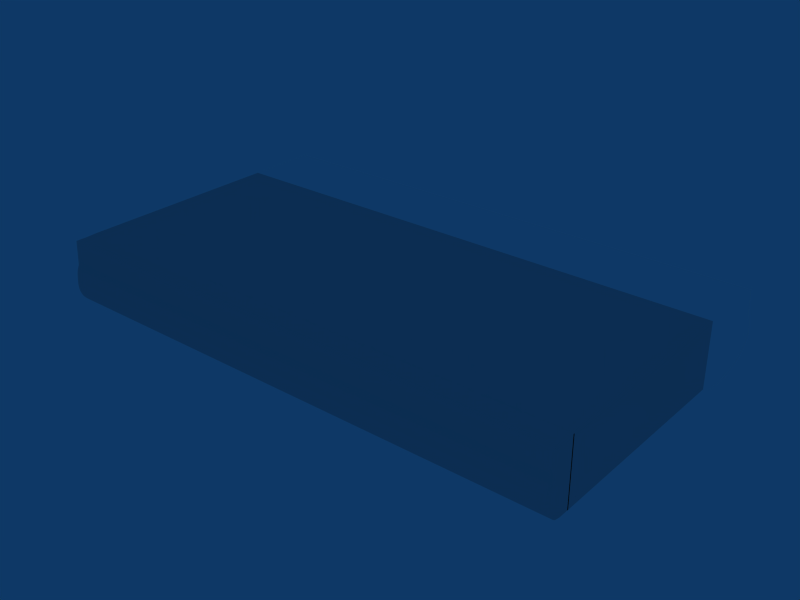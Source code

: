 # Source: arc.blend  (saved by Blender 2.45.0; exported with 4.5.12 LTS)
import bpy
from mathutils import Matrix  # noqa: F401  (used for matrix-valued properties, if any)

bpy.ops.wm.read_factory_settings(use_empty=True)
scene = bpy.context.scene
scene.name = 'Scene'

# ---- collections
col_collection_1 = bpy.data.collections.new('Collection 1'); scene.collection.children.link(col_collection_1)

# ---- materials (node trees are filled in below, after node groups)
mat_material = bpy.data.materials.new('Material')
mat_material.alpha_threshold = 0.0
mat_material.diffuse_color = (1.0, 1.0, 1.0, 1.0)
mat_material.roughness = 0.5
mat_material.line_color = (0.0, 0.0, 0.0, 1.0)
mat_material_002 = bpy.data.materials.new('Material.002')
mat_material_002.alpha_threshold = 0.0
mat_material_002.roughness = 0.5
mat_material_002.line_color = (0.0, 0.0, 0.0, 1.0)

# ---- material node trees

# ---- world
world_world = bpy.data.worlds.new('World'); scene.world = world_world
world_world.color = (0.05656, 0.2208, 0.4)
world_world.use_sun_shadow = False
world_world.sun_shadow_jitter_overblur = 0.0
world_world.cycles.sampling_method = 'MANUAL'
world_world.cycles.sample_map_resolution = 256

# ---- meshes
me_plane_001 = bpy.data.meshes.new('Plane.001')
me_plane_001.from_pydata([(-49.0, 3.113, -0.08214), (-49.01, 3.102, -0.08214), (-49.02, 3.089, -0.08214), (-49.03, 3.074, -0.08214), (-49.03, 3.059, -0.08214), (-49.03, 3.044, -0.08214), (-49.02, 3.03, -0.08214), (-49.01, 3.017, -0.08214), (-49.0, 3.005, -0.08214), (-48.99, 2.996, -0.08214), (-48.98, 2.989, -0.08214), (-48.96, 2.985, -0.08214), (-48.94, 2.983, -0.08214), (-48.93, 2.985, -0.08214), (-48.91, 2.989, -0.08214), (-48.9, 2.996, -0.08214), (-48.88, 3.005, -0.08214), (-48.87, 3.017, -0.08214), (-48.87, 3.03, -0.08214), (-48.86, 3.044, -0.08214), (-48.86, 3.059, -0.08214), (-48.86, 3.074, -0.08214), (-48.87, 3.089, -0.08214), (-48.87, 3.102, -0.08214), (-48.88, 3.113, -0.08214), (-48.9, 3.123, -0.08214), (-48.91, 3.13, -0.08214), (-48.93, 3.134, -0.08214), (-48.94, 3.136, -0.08214), (-48.96, 3.134, -0.08214), (-48.98, 3.13, -0.08214), (-48.99, 3.123, -0.08214), (-48.94, 3.059, -0.08214), (-49.0, 3.113, -0.1581), (-48.99, 3.123, -0.1581), (-48.98, 3.13, -0.1581), (-48.96, 3.134, -0.1581), (-48.94, 3.136, -0.1581), (-48.93, 3.134, -0.1581), (-48.91, 3.13, -0.1581), (-48.9, 3.123, -0.1581), (-48.88, 3.113, -0.1581), (-48.87, 3.102, -0.1581), (-48.87, 3.089, -0.1581), (-48.86, 3.074, -0.1581), (-48.86, 3.059, -0.1581), (-48.86, 3.044, -0.1581), (-48.87, 3.03, -0.1581), (-48.87, 3.017, -0.1581), (-48.88, 3.005, -0.1581), (-48.9, 2.996, -0.1581), (-48.91, 2.989, -0.1581), (-48.93, 2.985, -0.1581), (-48.94, 2.983, -0.1581), (-48.96, 2.985, -0.1581), (-48.98, 2.989, -0.1581), (-48.99, 2.996, -0.1581), (-49.0, 3.005, -0.1581), (-49.01, 3.017, -0.1581), (-49.02, 3.03, -0.1581), (-49.03, 3.044, -0.1581), (-49.03, 3.059, -0.1581), (-49.03, 3.074, -0.1581), (-49.02, 3.089, -0.1581), (-49.01, 3.102, -0.1581), (-48.94, 3.059, -0.1581), (-49.39, 3.064, -0.1581), (-49.53, 3.149, -0.1581), (-49.55, 3.122, -0.1581), (-49.56, 3.094, -0.1581), (-49.56, 3.064, -0.1581), (-49.56, 3.034, -0.1581), (-49.55, 3.005, -0.1581), (-49.49, 2.937, -0.1581), (-49.46, 2.923, -0.1581), (-49.43, 2.914, -0.1581), (-49.39, 2.911, -0.1581), (-49.36, 2.914, -0.1581), (-49.33, 2.923, -0.1581), (-49.3, 2.937, -0.1581), (-49.28, 2.956, -0.1581), (-49.26, 2.979, -0.1581), (-49.24, 3.005, -0.1581), (-49.23, 3.034, -0.1581), (-49.23, 3.064, -0.1581), (-49.23, 3.094, -0.1581), (-49.24, 3.122, -0.1581), (-49.26, 3.149, -0.1581), (-49.28, 3.172, -0.1581), (-49.3, 3.191, -0.1581), (-49.33, 3.205, -0.1581), (-49.36, 3.213, -0.1581), (-49.39, 3.216, -0.1581), (-49.43, 3.213, -0.1581), (-49.46, 3.205, -0.1581), (-49.49, 3.191, -0.1581), (-49.51, 3.172, -0.1581), (-49.39, 3.064, -0.08214), (-49.49, 3.191, -0.08214), (-49.46, 3.205, -0.08214), (-49.43, 3.213, -0.08214), (-49.39, 3.216, -0.08214), (-49.36, 3.213, -0.08214), (-49.33, 3.205, -0.08214), (-49.3, 3.191, -0.08214), (-49.28, 3.172, -0.08214), (-49.26, 3.149, -0.08214), (-49.24, 3.122, -0.08214), (-49.23, 3.094, -0.08214), (-49.23, 3.064, -0.08214), (-49.23, 3.034, -0.08214), (-49.24, 3.005, -0.08214), (-49.26, 2.979, -0.08214), (-49.28, 2.956, -0.08214), (-49.3, 2.937, -0.08214), (-49.33, 2.923, -0.08214), (-49.36, 2.914, -0.08214), (-49.39, 2.911, -0.08214), (-49.43, 2.914, -0.08214), (-49.46, 2.923, -0.08214), (-49.49, 2.937, -0.08214), (-49.51, 2.956, -0.08214), (-49.53, 2.979, -0.08214), (-49.55, 3.005, -0.08214), (-49.56, 3.034, -0.08214), (-49.56, 3.064, -0.08214), (-49.56, 3.094, -0.08214), (-49.55, 3.122, -0.08214), (-49.53, 3.149, -0.08214), (-49.51, 3.172, -0.08214), (-49.53, 2.979, -0.1577), (-49.51, 2.955, -0.1577), (-49.35, 3.04, -0.1577), (-49.38, 3.079, -0.1577), (-49.45, 3.048, -0.1577), (-49.45, 3.048, -0.1794), (-49.38, 3.079, -0.1794), (-49.35, 3.04, -0.1794), (-49.51, 2.955, -0.1794), (-49.53, 2.979, -0.1794), (-49.55, 3.005, -0.1794), (-48.12, 2.751, 0.0785), (-48.12, 2.751, -0.1014), (-44.04, 2.751, -0.1014), (-44.04, 2.751, 0.0785), (-44.04, 2.793, 0.0785), (-44.04, 2.793, -0.1014), (-48.12, 2.793, -0.1014), (-48.12, 2.793, 0.0785), (-48.12, 2.889, 0.03886), (-48.12, 2.889, -0.1411), (-44.04, 2.889, -0.1411), (-44.04, 2.889, 0.03886), (-44.04, 2.847, 0.03886), (-44.04, 2.847, -0.1411), (-48.12, 2.847, -0.1411), (-48.12, 2.847, 0.03886), (-48.12, 2.943, 0.00672), (-48.12, 2.943, -0.1732), (-44.04, 2.943, -0.1732), (-44.04, 2.943, 0.00672), (-44.04, 2.985, 0.00672), (-44.04, 2.985, -0.1732), (-48.12, 2.985, -0.1732), (-48.12, 2.985, 0.00672), (-48.12, 3.081, -0.01362), (-48.12, 3.081, -0.1936), (-44.04, 3.081, -0.1936), (-44.04, 3.081, -0.01363), (-44.04, 3.039, -0.01363), (-44.04, 3.039, -0.1936), (-48.12, 3.039, -0.1936), (-48.12, 3.039, -0.01362), (-48.12, 3.135, 0.00805), (-48.12, 3.135, -0.1719), (-44.04, 3.135, -0.1719), (-44.04, 3.135, 0.00805), (-44.04, 3.177, 0.00805), (-44.04, 3.177, -0.1719), (-48.12, 3.177, -0.1719), (-48.12, 3.177, 0.00805), (-48.12, 3.273, 0.04373), (-48.12, 3.273, -0.1362), (-44.04, 3.273, -0.1362), (-44.04, 3.273, 0.04373), (-44.04, 3.231, 0.04373), (-44.04, 3.231, -0.1362), (-48.12, 3.231, -0.1362), (-48.12, 3.231, 0.04373), (-48.12, 3.327, 0.08513), (-48.12, 3.327, -0.09481), (-44.04, 3.327, -0.09481), (-44.04, 3.327, 0.08513), (-44.04, 3.369, 0.08513), (-44.04, 3.369, -0.09481), (-48.12, 3.369, -0.09481), (-48.12, 3.369, 0.08513), (-49.93, 0.261, -0.08978), (-43.91, 0.261, -0.08978), (-43.91, 2.661, 0.6456), (-43.91, 0.261, 0.6456), (-49.93, 0.261, 0.6456), (-49.93, 2.661, 0.6456), (-44.3, 2.541, -0.08978), (-44.3, 0.381, -0.08978), (-49.54, 0.381, -0.08978), (-49.54, 2.541, -0.08978), (-49.54, 2.541, 0.3615), (-49.54, 0.381, 0.3615), (-44.3, 0.381, 0.3615), (-44.3, 2.541, 0.3615), (-49.93, 2.541, -0.08978), (-49.93, 0.3811, -0.08978), (-49.8, 0.381, -0.08978), (-49.8, 2.541, -0.08978), (-49.93, 2.541, 0.04561), (-49.93, 0.3811, 0.04561), (-49.8, 0.381, 0.04561), (-49.8, 2.541, 0.04561), (-43.91, 0.3811, -0.08978), (-43.91, 2.541, -0.08978), (-44.04, 2.541, -0.08978), (-44.04, 0.381, -0.08978), (-43.91, 0.3811, 0.04561), (-43.91, 2.541, 0.04561), (-44.04, 2.541, 0.04561), (-44.04, 0.381, 0.04561), (-49.92, 0.06681, -0.0752), (-49.92, 0.1353, -0.08982), (-49.92, 0.1217, 0.6456), (-49.92, -0.0001352, 0.6464), (-49.92, -0.01275, 0.3721), (-49.92, -0.02387, 0.3468), (-49.92, -0.03545, 0.3181), (-49.92, -0.04383, 0.2778), (-49.92, -0.04825, 0.2325), (-49.92, -0.05118, 0.1912), (-49.92, -0.05323, 0.1569), (-49.92, -0.05049, 0.122), (-49.92, -0.04709, 0.09043), (-49.92, -0.04005, 0.06552), (-49.92, -0.02744, 0.03116), (-49.92, -0.01086, -0.000936), (-49.92, 0.01166, -0.02963), (-49.92, 0.0378, -0.05628), (-49.92, 0.01612, 0.1135), (-43.91, 0.07719, -0.07416), (-43.91, 0.04818, -0.05524), (-43.91, 0.02204, -0.02859), (-43.91, -0.0004738, 0.000104), (-43.91, -0.01705, 0.0322), (-43.91, -0.02967, 0.06656), (-43.91, -0.03671, 0.09147), (-43.91, -0.04011, 0.1231), (-43.91, -0.04284, 0.1579), (-43.91, -0.0408, 0.1922), (-43.91, -0.03786, 0.2335), (-43.91, -0.03345, 0.2788), (-43.91, -0.02507, 0.3191), (-43.91, -0.01348, 0.3478), (-43.91, -0.002369, 0.3731), (-43.91, 0.01024, 0.6474), (-43.91, 0.132, 0.6466), (-43.91, 0.2714, 0.6466), (-43.91, 0.2714, -0.08878), (-43.91, 0.1457, -0.08878), (-43.91, 0.02649, 0.1145), (-46.92, 2.539, -0.004567), (-46.92, 0.379, -0.004567), (-46.9, 0.379, -0.004567), (-46.9, 2.539, -0.004567), (-48.21, 2.539, -0.004567), (-48.21, 0.379, -0.004567), (-48.24, 0.379, -0.004567), (-48.24, 2.539, -0.004567), (-45.61, 2.539, -0.004567), (-45.61, 0.379, -0.004567), (-45.59, 0.379, -0.004567), (-45.59, 2.539, -0.004567), (-45.59, 2.539, -0.04267), (-45.59, 0.379, -0.04267), (-45.61, 0.379, -0.04267), (-45.61, 2.539, -0.04267), (-48.24, 2.539, -0.04267), (-48.24, 0.379, -0.04267), (-48.21, 0.379, -0.04267), (-48.21, 2.539, -0.04267), (-46.9, 2.539, -0.04267), (-46.9, 0.379, -0.04267), (-46.92, 0.379, -0.04267), (-46.92, 2.539, -0.04267), (-49.53, 2.447, -0.09026), (-49.53, 2.399, -0.09026), (-44.3, 2.399, -0.09026), (-44.3, 2.447, -0.09026), (-44.3, 2.327, -0.09026), (-44.3, 2.279, -0.09026), (-49.53, 2.279, -0.09026), (-49.53, 2.327, -0.09026), (-49.53, 2.207, -0.09026), (-49.53, 2.159, -0.09026), (-44.3, 2.159, -0.09026), (-44.3, 2.207, -0.09026), (-44.3, 2.087, -0.09026), (-44.3, 2.039, -0.09026), (-49.53, 2.039, -0.09026), (-49.53, 2.087, -0.09026), (-49.53, 1.967, -0.09026), (-49.53, 1.919, -0.09026), (-44.3, 1.919, -0.09026), (-44.3, 1.967, -0.09026), (-44.3, 1.847, -0.09026), (-44.3, 1.799, -0.09026), (-49.53, 1.799, -0.09026), (-49.53, 1.847, -0.09026), (-49.53, 1.727, -0.09026), (-49.53, 1.679, -0.09026), (-44.3, 1.679, -0.09026), (-44.3, 1.727, -0.09026), (-44.3, 1.607, -0.09026), (-44.3, 1.559, -0.09026), (-49.53, 1.559, -0.09026), (-49.53, 1.607, -0.09026), (-49.53, 1.487, -0.09026), (-49.53, 1.439, -0.09026), (-44.3, 1.439, -0.09026), (-44.3, 1.487, -0.09026), (-44.3, 1.367, -0.09026), (-44.3, 1.319, -0.09026), (-49.53, 1.319, -0.09026), (-49.53, 1.367, -0.09026), (-49.53, 1.247, -0.09026), (-49.53, 1.199, -0.09026), (-44.3, 1.199, -0.09026), (-44.3, 1.247, -0.09026), (-44.3, 1.127, -0.09026), (-44.3, 1.079, -0.09026), (-49.53, 1.079, -0.09026), (-49.53, 1.127, -0.09026), (-49.53, 1.007, -0.09026), (-49.53, 0.9585, -0.09026), (-44.3, 0.9585, -0.09026), (-44.3, 1.007, -0.09026), (-44.3, 0.8865, -0.09026), (-44.3, 0.8385, -0.09026), (-49.53, 0.8385, -0.09026), (-49.53, 0.8865, -0.09026), (-49.53, 0.7665, -0.09026), (-49.53, 0.7185, -0.09026), (-44.3, 0.7185, -0.09026), (-44.3, 0.7665, -0.09026), (-44.3, 0.6465, -0.09026), (-44.3, 0.5985, -0.09026), (-49.53, 0.5985, -0.09026), (-49.53, 0.6465, -0.09026), (-49.53, 0.5265, -0.09026), (-49.53, 0.4785, -0.09026), (-44.3, 0.4785, -0.09026), (-44.3, 0.5265, -0.09026), (-44.3, 0.5265, -0.04226), (-44.3, 0.4785, -0.04226), (-49.53, 0.4785, -0.04226), (-49.53, 0.5265, -0.04226), (-49.53, 0.6465, -0.04226), (-49.53, 0.5985, -0.04226), (-44.3, 0.5985, -0.04226), (-44.3, 0.6465, -0.04226), (-44.3, 0.7665, -0.04226), (-44.3, 0.7185, -0.04226), (-49.53, 0.7185, -0.04226), (-49.53, 0.7665, -0.04226), (-49.53, 0.8865, -0.04226), (-49.53, 0.8385, -0.04226), (-44.3, 0.8385, -0.04226), (-44.3, 0.8865, -0.04226), (-44.3, 1.007, -0.04226), (-44.3, 0.9585, -0.04226), (-49.53, 0.9585, -0.04226), (-49.53, 1.007, -0.04226), (-49.53, 1.127, -0.04226), (-49.53, 1.079, -0.04226), (-44.3, 1.079, -0.04226), (-44.3, 1.127, -0.04226), (-44.3, 1.247, -0.04226), (-44.3, 1.199, -0.04226), (-49.53, 1.199, -0.04226), (-49.53, 1.247, -0.04226), (-49.53, 1.367, -0.04226), (-49.53, 1.319, -0.04226), (-44.3, 1.319, -0.04226), (-44.3, 1.367, -0.04226), (-44.3, 1.487, -0.04226), (-44.3, 1.439, -0.04226), (-49.53, 1.439, -0.04226), (-49.53, 1.487, -0.04226), (-49.53, 1.607, -0.04226), (-49.53, 1.559, -0.04226), (-44.3, 1.559, -0.04226), (-44.3, 1.607, -0.04226), (-44.3, 1.727, -0.04226), (-44.3, 1.679, -0.04226), (-49.53, 1.679, -0.04226), (-49.53, 1.727, -0.04226), (-49.53, 1.847, -0.04226), (-49.53, 1.799, -0.04226), (-44.3, 1.799, -0.04226), (-44.3, 1.847, -0.04226), (-44.3, 1.967, -0.04226), (-44.3, 1.919, -0.04226), (-49.53, 1.919, -0.04226), (-49.53, 1.967, -0.04226), (-49.53, 2.087, -0.04226), (-49.53, 2.039, -0.04226), (-44.3, 2.039, -0.04226), (-44.3, 2.087, -0.04226), (-44.3, 2.207, -0.04226), (-44.3, 2.159, -0.04226), (-49.53, 2.159, -0.04226), (-49.53, 2.207, -0.04226), (-49.53, 2.327, -0.04226), (-49.53, 2.279, -0.04226), (-44.3, 2.279, -0.04226), (-44.3, 2.327, -0.04226), (-44.3, 2.447, -0.04226), (-44.3, 2.399, -0.04226), (-49.53, 2.399, -0.04226), (-49.53, 2.447, -0.04226), (-48.23, 3.54, -0.007027), (-48.23, 3.574, 0.03236), (-48.23, 3.604, 0.06723), (-48.23, 3.611, 0.1015), (-48.23, 3.616, 0.1296), (-48.23, 3.613, 0.1578), (-48.23, 3.609, 0.1803), (-48.23, 3.6, 0.2128), (-48.23, 3.592, 0.2475), (-48.23, 3.583, 0.2789), (-48.23, 3.567, 0.3112), (-48.23, 3.554, 0.3392), (-48.23, 3.531, 0.3698), (-48.23, 3.501, 0.6456), (-48.23, 2.661, 0.6458), (-48.23, 2.661, -0.08982), (-48.23, 2.704, -0.1247), (-48.23, 2.772, -0.157), (-48.23, 2.829, -0.1754), (-48.23, 2.895, -0.1861), (-48.23, 2.947, -0.1907), (-48.23, 2.98, -0.1953), (-48.23, 3.013, -0.1966), (-48.23, 3.035, -0.1985), (-48.23, 3.062, -0.2002), (-48.23, 3.078, -0.2033), (-48.23, 3.139, -0.1932), (-48.23, 3.227, -0.1765), (-48.23, 3.319, -0.1505), (-48.23, 3.397, -0.12), (-48.23, 3.464, -0.08015), (-48.23, 3.506, -0.04079), (-48.23, 3.215, 0.07312), (-43.91, 3.215, 0.07311), (-43.91, 3.506, -0.04079), (-43.91, 3.464, -0.08015), (-43.91, 3.397, -0.12), (-43.91, 3.319, -0.1505), (-43.91, 3.227, -0.1765), (-43.91, 3.139, -0.1932), (-43.91, 3.078, -0.2033), (-43.91, 3.062, -0.2002), (-43.91, 3.035, -0.1985), (-43.91, 3.013, -0.1966), (-43.91, 2.98, -0.1953), (-43.91, 2.947, -0.1907), (-43.91, 2.895, -0.1861), (-43.91, 2.829, -0.1754), (-43.91, 2.772, -0.157), (-43.91, 2.704, -0.1247), (-43.91, 2.661, -0.08982), (-43.91, 3.501, 0.6456), (-43.91, 3.531, 0.3698), (-43.91, 3.554, 0.3392), (-43.91, 3.567, 0.3112), (-43.91, 3.583, 0.2789), (-43.91, 3.592, 0.2475), (-43.91, 3.6, 0.2128), (-43.91, 3.609, 0.1803), (-43.91, 3.613, 0.1578), (-43.91, 3.616, 0.1296), (-43.91, 3.611, 0.1015), (-43.91, 3.604, 0.06723), (-43.91, 3.574, 0.03235), (-43.91, 3.54, -0.007028), (-49.93, 3.215, 0.07312), (-49.93, 3.506, -0.04079), (-49.93, 3.464, -0.08015), (-49.93, 3.397, -0.08982), (-49.93, 3.319, -0.08982), (-49.93, 3.227, -0.08982), (-49.93, 3.139, -0.08982), (-49.93, 3.078, -0.08982), (-49.93, 3.062, -0.08982), (-49.93, 3.035, -0.08982), (-49.93, 3.013, -0.08982), (-49.93, 2.98, -0.08982), (-49.93, 2.947, -0.08982), (-49.93, 2.895, -0.08982), (-49.93, 2.829, -0.08982), (-49.93, 2.772, -0.08982), (-49.93, 2.704, -0.08982), (-49.93, 2.661, -0.08982), (-49.93, 3.501, 0.6456), (-49.93, 3.531, 0.3698), (-49.93, 3.554, 0.3392), (-49.93, 3.567, 0.3112), (-49.93, 3.583, 0.2789), (-49.93, 3.592, 0.2475), (-49.93, 3.6, 0.2128), (-49.93, 3.609, 0.1803), (-49.93, 3.613, 0.1578), (-49.93, 3.616, 0.1296), (-49.93, 3.611, 0.1015), (-49.93, 3.604, 0.06723), (-49.93, 3.574, 0.03236), (-49.93, 3.54, -0.007027), (-48.23, 2.704, -0.08982), (-48.23, 2.772, -0.08982), (-48.23, 2.829, -0.08982), (-48.23, 2.895, -0.08982), (-48.23, 2.947, -0.08982), (-48.23, 2.98, -0.08982), (-48.23, 3.013, -0.08982), (-48.23, 3.035, -0.08982), (-48.23, 3.062, -0.08982), (-48.23, 3.078, -0.08982), (-48.23, 3.139, -0.08982), (-48.23, 3.227, -0.08982), (-48.23, 3.319, -0.08982), (-48.23, 3.397, -0.08982), (-44.13, 2.772, -0.157), (-44.13, 2.704, -0.1247), (-48.01, 2.704, -0.1247), (-44.13, 2.829, -0.1754), (-44.13, 2.895, -0.1861), (-44.13, 2.947, -0.1907), (-44.13, 2.98, -0.1953), (-44.13, 3.013, -0.1966), (-44.13, 3.035, -0.1985), (-44.13, 3.062, -0.2002), (-44.13, 3.078, -0.2033), (-44.13, 3.139, -0.1932), (-44.13, 3.227, -0.1765), (-44.13, 3.319, -0.1505), (-44.13, 3.397, -0.12), (-44.13, 3.464, -0.08015), (-44.13, 3.506, -0.04079), (-48.01, 3.54, -0.007027), (-44.13, 3.54, -0.007028), (-48.01, 3.506, -0.04079), (-48.01, 3.464, -0.08015), (-48.01, 3.397, -0.12), (-48.01, 3.319, -0.1505), (-48.01, 3.227, -0.1765), (-48.01, 3.139, -0.1932), (-48.01, 3.078, -0.2033), (-48.01, 3.062, -0.2002), (-48.01, 3.035, -0.1985), (-48.01, 3.013, -0.1966), (-48.01, 2.98, -0.1953), (-48.01, 2.947, -0.1907), (-48.01, 2.895, -0.1861), (-48.01, 2.829, -0.1754), (-48.01, 2.772, -0.157), (-48.01, 2.704, 0.2367), (-48.01, 2.772, 0.2044), (-48.01, 2.829, 0.186), (-48.01, 2.895, 0.1752), (-48.01, 2.947, 0.1707), (-48.01, 2.98, 0.1661), (-48.01, 3.013, 0.1648), (-48.01, 3.035, 0.1629), (-48.01, 3.062, 0.1612), (-48.01, 3.078, 0.158), (-48.01, 3.139, 0.1681), (-48.01, 3.227, 0.1849), (-48.01, 3.319, 0.2108), (-48.01, 3.397, 0.2414), (-48.01, 3.464, 0.2812), (-48.01, 3.506, 0.3205), (-48.01, 3.54, 0.3543), (-44.13, 3.506, 0.3205), (-44.13, 3.54, 0.3543), (-44.13, 3.464, 0.2812), (-44.13, 3.397, 0.2414), (-44.13, 3.319, 0.2108), (-44.13, 3.227, 0.1849), (-44.13, 3.139, 0.1681), (-44.13, 3.078, 0.158), (-44.13, 3.062, 0.1612), (-44.13, 3.035, 0.1629), (-44.13, 3.013, 0.1648), (-44.13, 2.98, 0.1661), (-44.13, 2.947, 0.1707), (-44.13, 2.895, 0.1752), (-44.13, 2.829, 0.186), (-44.13, 2.772, 0.2044), (-44.13, 2.704, 0.2367)], [], [(32, 0, 1), (32, 1, 2), (32, 2, 3), (32, 3, 4), (32, 4, 5), (32, 5, 6), (32, 6, 7), (32, 7, 8), (32, 8, 9), (32, 9, 10), (32, 10, 11), (32, 11, 12), (32, 12, 13), (32, 13, 14), (32, 14, 15), (32, 15, 16), (32, 16, 17), (32, 17, 18), (32, 18, 19), (32, 19, 20), (32, 20, 21), (32, 21, 22), (32, 22, 23), (32, 23, 24), (32, 24, 25), (32, 25, 26), (32, 26, 27), (32, 27, 28), (32, 28, 29), (32, 29, 30), (32, 30, 31), (31, 0, 32), (0, 31, 34, 33), (31, 30, 35, 34), (30, 29, 36, 35), (29, 28, 37, 36), (28, 27, 38, 37), (27, 26, 39, 38), (26, 25, 40, 39), (25, 24, 41, 40), (24, 23, 42, 41), (23, 22, 43, 42), (22, 21, 44, 43), (21, 20, 45, 44), (20, 19, 46, 45), (19, 18, 47, 46), (18, 17, 48, 47), (17, 16, 49, 48), (16, 15, 50, 49), (15, 14, 51, 50), (14, 13, 52, 51), (13, 12, 53, 52), (12, 11, 54, 53), (11, 10, 55, 54), (10, 9, 56, 55), (9, 8, 57, 56), (8, 7, 58, 57), (7, 6, 59, 58), (6, 5, 60, 59), (5, 4, 61, 60), (4, 3, 62, 61), (3, 2, 63, 62), (2, 1, 64, 63), (1, 0, 33, 64), (33, 34, 65), (34, 35, 65), (35, 36, 65), (36, 37, 65), (37, 38, 65), (38, 39, 65), (39, 40, 65), (40, 41, 65), (41, 42, 65), (42, 43, 65), (43, 44, 65), (44, 45, 65), (45, 46, 65), (46, 47, 65), (47, 48, 65), (48, 49, 65), (49, 50, 65), (50, 51, 65), (51, 52, 65), (52, 53, 65), (53, 54, 65), (54, 55, 65), (55, 56, 65), (56, 57, 65), (57, 58, 65), (58, 59, 65), (59, 60, 65), (60, 61, 65), (61, 62, 65), (62, 63, 65), (63, 64, 65), (64, 33, 65), (67, 96, 66), (68, 67, 66), (69, 68, 66), (70, 69, 66), (71, 70, 66), (72, 71, 66), (130, 72, 66), (131, 130, 66), (73, 131, 66), (74, 73, 66), (75, 74, 66), (76, 75, 66), (77, 76, 66), (78, 77, 66), (79, 78, 66), (80, 79, 66), (81, 80, 66), (82, 81, 66), (83, 82, 66), (84, 83, 66), (85, 84, 66), (86, 85, 66), (87, 86, 66), (88, 87, 66), (89, 88, 66), (90, 89, 66), (91, 90, 66), (92, 91, 66), (93, 92, 66), (94, 93, 66), (95, 94, 66), (96, 95, 66), (128, 129, 96, 67), (127, 128, 67, 68), (126, 127, 68, 69), (125, 126, 69, 70), (124, 125, 70, 71), (123, 124, 71, 72), (122, 123, 72, 130), (121, 122, 130, 131), (120, 121, 131, 73), (119, 120, 73, 74), (118, 119, 74, 75), (117, 118, 75, 76), (116, 117, 76, 77), (115, 116, 77, 78), (114, 115, 78, 79), (113, 114, 79, 80), (112, 113, 80, 81), (111, 112, 81, 82), (110, 111, 82, 83), (109, 110, 83, 84), (108, 109, 84, 85), (107, 108, 85, 86), (106, 107, 86, 87), (105, 106, 87, 88), (104, 105, 88, 89), (103, 104, 89, 90), (102, 103, 90, 91), (101, 102, 91, 92), (100, 101, 92, 93), (99, 100, 93, 94), (98, 99, 94, 95), (129, 98, 95, 96), (98, 129, 97), (97, 99, 98), (97, 100, 99), (97, 101, 100), (97, 102, 101), (97, 103, 102), (97, 104, 103), (97, 105, 104), (97, 106, 105), (97, 107, 106), (97, 108, 107), (97, 109, 108), (97, 110, 109), (97, 111, 110), (97, 112, 111), (97, 113, 112), (97, 114, 113), (97, 115, 114), (97, 116, 115), (97, 117, 116), (97, 118, 117), (97, 119, 118), (97, 120, 119), (97, 121, 120), (97, 122, 121), (97, 123, 122), (97, 124, 123), (97, 125, 124), (97, 126, 125), (97, 127, 126), (97, 128, 127), (97, 129, 128), (134, 72, 130), (134, 130, 131), (134, 131, 132), (134, 132, 133), (134, 133, 72), (72, 133, 136, 140), (133, 132, 137, 136), (132, 131, 138, 137), (131, 130, 139, 138), (130, 72, 140, 139), (139, 140, 135), (138, 139, 135), (137, 138, 135), (136, 137, 135), (140, 136, 135), (141, 144, 143, 142), (143, 144, 145, 146), (144, 141, 148, 145), (141, 142, 147, 148), (142, 143, 146, 147), (148, 147, 146, 145), (149, 150, 151, 152), (155, 154, 151, 150), (156, 155, 150, 149), (153, 156, 149, 152), (154, 153, 152, 151), (156, 153, 154, 155), (157, 160, 159, 158), (159, 160, 161, 162), (160, 157, 164, 161), (157, 158, 163, 164), (158, 159, 162, 163), (164, 163, 162, 161), (165, 166, 167, 168), (171, 170, 167, 166), (172, 171, 166, 165), (169, 172, 165, 168), (170, 169, 168, 167), (172, 169, 170, 171), (173, 176, 175, 174), (175, 176, 177, 178), (176, 173, 180, 177), (173, 174, 179, 180), (174, 175, 178, 179), (180, 179, 178, 177), (181, 182, 183, 184), (187, 186, 183, 182), (188, 187, 182, 181), (185, 188, 181, 184), (186, 185, 184, 183), (188, 185, 186, 187), (189, 192, 191, 190), (191, 192, 193, 194), (192, 189, 196, 193), (189, 190, 195, 196), (190, 191, 194, 195), (196, 195, 194, 193), (198, 477, 199, 200), (477, 509, 202, 199), (509, 197, 201, 202), (197, 198, 200, 201), (200, 199, 202, 201), (204, 205, 208, 209), (205, 206, 207, 208), (206, 203, 210, 207), (203, 204, 209, 210), (207, 210, 209, 208), (509, 477, 203, 206), (198, 197, 205, 204), (205, 197, 212, 213), (509, 206, 214, 211), (206, 205, 213, 214), (197, 509, 211, 212), (214, 213, 217, 218), (211, 214, 218, 215), (213, 212, 216, 217), (216, 215, 218, 217), (203, 477, 220, 221), (198, 204, 222, 219), (204, 203, 221, 222), (477, 198, 219, 220), (222, 221, 225, 226), (219, 222, 226, 223), (221, 220, 224, 225), (224, 223, 226, 225), (245, 228, 227), (245, 197, 228), (245, 201, 197), (245, 229, 201), (245, 230, 229), (245, 231, 230), (245, 232, 231), (245, 233, 232), (245, 234, 233), (245, 235, 234), (245, 236, 235), (245, 237, 236), (245, 238, 237), (245, 239, 238), (245, 240, 239), (245, 241, 240), (245, 242, 241), (245, 243, 242), (245, 244, 243), (245, 227, 244), (244, 227, 246, 247), (243, 244, 247, 248), (242, 243, 248, 249), (241, 242, 249, 250), (240, 241, 250, 251), (239, 240, 251, 252), (238, 239, 252, 253), (237, 238, 253, 254), (236, 237, 254, 255), (235, 236, 255, 256), (234, 235, 256, 257), (233, 234, 257, 258), (232, 233, 258, 259), (231, 232, 259, 260), (230, 231, 260, 261), (229, 230, 261, 262), (201, 229, 262, 263), (197, 201, 263, 264), (228, 197, 264, 265), (227, 228, 265, 246), (247, 246, 266), (248, 247, 266), (249, 248, 266), (250, 249, 266), (251, 250, 266), (252, 251, 266), (253, 252, 266), (254, 253, 266), (255, 254, 266), (256, 255, 266), (257, 256, 266), (258, 257, 266), (259, 258, 266), (260, 259, 266), (261, 260, 266), (262, 261, 266), (263, 262, 266), (264, 263, 266), (265, 264, 266), (246, 265, 266), (267, 270, 269, 268), (272, 273, 274, 271), (277, 276, 275, 278), (277, 278, 279, 280), (278, 275, 282, 279), (275, 276, 281, 282), (276, 277, 280, 281), (273, 272, 285, 284), (274, 273, 284, 283), (271, 274, 283, 286), (272, 271, 286, 285), (269, 270, 287, 288), (270, 267, 290, 287), (267, 268, 289, 290), (268, 269, 288, 289), (290, 289, 288, 287), (283, 284, 285, 286), (282, 281, 280, 279), (293, 292, 291, 294), (296, 297, 298, 295), (301, 300, 299, 302), (304, 305, 306, 303), (309, 308, 307, 310), (312, 313, 314, 311), (317, 316, 315, 318), (320, 321, 322, 319), (325, 324, 323, 326), (328, 329, 330, 327), (333, 332, 331, 334), (336, 337, 338, 335), (341, 340, 339, 342), (344, 345, 346, 343), (349, 348, 347, 350), (352, 353, 354, 351), (357, 356, 355, 358), (357, 358, 359, 360), (358, 355, 362, 359), (355, 356, 361, 362), (356, 357, 360, 361), (353, 352, 365, 364), (354, 353, 364, 363), (351, 354, 363, 366), (352, 351, 366, 365), (349, 350, 367, 368), (350, 347, 370, 367), (347, 348, 369, 370), (348, 349, 368, 369), (345, 344, 373, 372), (346, 345, 372, 371), (343, 346, 371, 374), (344, 343, 374, 373), (341, 342, 375, 376), (342, 339, 378, 375), (339, 340, 377, 378), (340, 341, 376, 377), (337, 336, 381, 380), (338, 337, 380, 379), (335, 338, 379, 382), (336, 335, 382, 381), (333, 334, 383, 384), (334, 331, 386, 383), (331, 332, 385, 386), (332, 333, 384, 385), (329, 328, 389, 388), (330, 329, 388, 387), (327, 330, 387, 390), (328, 327, 390, 389), (325, 326, 391, 392), (326, 323, 394, 391), (323, 324, 393, 394), (324, 325, 392, 393), (321, 320, 397, 396), (322, 321, 396, 395), (319, 322, 395, 398), (320, 319, 398, 397), (317, 318, 399, 400), (318, 315, 402, 399), (315, 316, 401, 402), (316, 317, 400, 401), (313, 312, 405, 404), (314, 313, 404, 403), (311, 314, 403, 406), (312, 311, 406, 405), (309, 310, 407, 408), (310, 307, 410, 407), (307, 308, 409, 410), (308, 309, 408, 409), (305, 304, 413, 412), (306, 305, 412, 411), (303, 306, 411, 414), (304, 303, 414, 413), (301, 302, 415, 416), (302, 299, 418, 415), (299, 300, 417, 418), (300, 301, 416, 417), (297, 296, 421, 420), (298, 297, 420, 419), (295, 298, 419, 422), (296, 295, 422, 421), (293, 294, 423, 424), (294, 291, 426, 423), (291, 292, 425, 426), (292, 293, 424, 425), (426, 425, 424, 423), (419, 420, 421, 422), (418, 417, 416, 415), (411, 412, 413, 414), (410, 409, 408, 407), (403, 404, 405, 406), (402, 401, 400, 399), (395, 396, 397, 398), (394, 393, 392, 391), (387, 388, 389, 390), (386, 385, 384, 383), (379, 380, 381, 382), (378, 377, 376, 375), (371, 372, 373, 374), (370, 369, 368, 367), (363, 364, 365, 366), (362, 361, 360, 359), (459, 427, 428), (459, 428, 429), (459, 429, 430), (459, 430, 431), (459, 431, 432), (459, 432, 433), (459, 433, 434), (459, 434, 435), (459, 435, 436), (459, 436, 437), (459, 437, 438), (459, 438, 439), (459, 439, 440), (459, 440, 441), (459, 441, 442), (459, 442, 443), (459, 443, 444), (459, 444, 445), (459, 445, 446), (459, 446, 447), (459, 447, 448), (459, 448, 449), (459, 449, 450), (459, 450, 451), (459, 451, 452), (459, 452, 453), (459, 453, 454), (459, 454, 455), (459, 455, 456), (459, 456, 457), (459, 457, 458), (459, 458, 427), (443, 442, 477, 476), (442, 441, 199, 477), (441, 440, 478, 199), (440, 439, 479, 478), (439, 438, 480, 479), (438, 437, 481, 480), (437, 436, 482, 481), (436, 435, 483, 482), (435, 434, 484, 483), (434, 433, 485, 484), (433, 432, 486, 485), (432, 431, 487, 486), (431, 430, 488, 487), (430, 429, 489, 488), (429, 428, 490, 489), (428, 427, 491, 490), (490, 491, 460), (489, 490, 460), (488, 489, 460), (487, 488, 460), (486, 487, 460), (485, 486, 460), (484, 485, 460), (483, 484, 460), (482, 483, 460), (481, 482, 460), (480, 481, 460), (479, 480, 460), (478, 479, 460), (199, 478, 460), (477, 199, 460), (476, 477, 460), (475, 476, 460), (474, 475, 460), (473, 474, 460), (472, 473, 460), (471, 472, 460), (470, 471, 460), (469, 470, 460), (468, 469, 460), (467, 468, 460), (466, 467, 460), (465, 466, 460), (464, 465, 460), (463, 464, 460), (462, 463, 460), (461, 462, 460), (491, 461, 460), (492, 493, 523), (492, 494, 493), (492, 495, 494), (492, 496, 495), (492, 497, 496), (492, 498, 497), (492, 499, 498), (492, 500, 499), (492, 501, 500), (492, 502, 501), (492, 503, 502), (492, 504, 503), (492, 505, 504), (492, 506, 505), (492, 507, 506), (492, 508, 507), (492, 509, 508), (492, 202, 509), (492, 510, 202), (492, 511, 510), (492, 512, 511), (492, 513, 512), (492, 514, 513), (492, 515, 514), (492, 516, 515), (492, 517, 516), (492, 518, 517), (492, 519, 518), (492, 520, 519), (492, 521, 520), (492, 522, 521), (492, 523, 522), (522, 523, 427, 428), (521, 522, 428, 429), (520, 521, 429, 430), (519, 520, 430, 431), (518, 519, 431, 432), (517, 518, 432, 433), (516, 517, 433, 434), (515, 516, 434, 435), (514, 515, 435, 436), (513, 514, 436, 437), (512, 513, 437, 438), (511, 512, 438, 439), (510, 511, 439, 440), (202, 510, 440, 441), (509, 202, 441, 442), (508, 509, 442, 524), (507, 508, 524, 525), (506, 507, 525, 526), (505, 506, 526, 527), (504, 505, 527, 528), (503, 504, 528, 529), (502, 503, 529, 530), (501, 502, 530, 531), (500, 501, 531, 532), (499, 500, 532, 533), (498, 499, 533, 534), (497, 498, 534, 535), (496, 497, 535, 536), (495, 496, 536, 537), (494, 495, 537, 457), (493, 494, 457, 458), (523, 493, 458, 427), (524, 442, 459), (525, 524, 459), (526, 525, 459), (527, 526, 459), (528, 527, 459), (529, 528, 459), (530, 529, 459), (531, 530, 459), (532, 531, 459), (533, 532, 459), (534, 533, 459), (535, 534, 459), (536, 535, 459), (537, 536, 459), (457, 537, 459), (476, 475, 538, 539), (443, 476, 539, 540), (475, 474, 541, 538), (474, 473, 542, 541), (473, 472, 543, 542), (472, 471, 544, 543), (471, 470, 545, 544), (470, 469, 546, 545), (469, 468, 547, 546), (468, 467, 548, 547), (467, 466, 549, 548), (466, 465, 550, 549), (465, 464, 551, 550), (464, 463, 552, 551), (463, 462, 553, 552), (462, 461, 554, 553), (491, 427, 555, 556), (461, 491, 556, 554), (427, 458, 557, 555), (458, 457, 558, 557), (457, 456, 559, 558), (456, 455, 560, 559), (455, 454, 561, 560), (454, 453, 562, 561), (453, 452, 563, 562), (452, 451, 564, 563), (451, 450, 565, 564), (450, 449, 566, 565), (449, 448, 567, 566), (448, 447, 568, 567), (447, 446, 569, 568), (446, 445, 570, 569), (445, 444, 571, 570), (444, 443, 540, 571), (571, 540, 572, 573), (570, 571, 573, 574), (569, 570, 574, 575), (568, 569, 575, 576), (567, 568, 576, 577), (566, 567, 577, 578), (565, 566, 578, 579), (564, 565, 579, 580), (563, 564, 580, 581), (562, 563, 581, 582), (561, 562, 582, 583), (560, 561, 583, 584), (559, 560, 584, 585), (558, 559, 585, 586), (557, 558, 586, 587), (555, 557, 587, 588), (554, 556, 590, 589), (556, 555, 588, 590), (553, 554, 589, 591), (552, 553, 591, 592), (551, 552, 592, 593), (550, 551, 593, 594), (549, 550, 594, 595), (548, 549, 595, 596), (547, 548, 596, 597), (546, 547, 597, 598), (545, 546, 598, 599), (544, 545, 599, 600), (543, 544, 600, 601), (542, 543, 601, 602), (541, 542, 602, 603), (538, 541, 603, 604), (540, 539, 605, 572), (539, 538, 604, 605), (588, 587, 589, 590), (587, 586, 591, 589), (586, 585, 592, 591), (585, 584, 593, 592), (584, 583, 594, 593), (583, 582, 595, 594), (582, 581, 596, 595), (581, 580, 597, 596), (580, 579, 598, 597), (579, 578, 599, 598), (578, 577, 600, 599), (577, 576, 601, 600), (576, 575, 602, 601), (575, 574, 603, 602), (574, 573, 604, 603), (573, 572, 605, 604)])
me_plane_001.polygons.foreach_set('material_index', [0, 0, 0, 0, 0, 0, 0, 0, 0, 0, 0, 0, 0, 0, 0, 0, 0, 0, 0, 0, 0, 0, 0, 0, 0, 0, 0, 0, 0, 0, 0, 0, 0, 0, 0, 0, 0, 0, 0, 0, 0, 0, 0, 0, 0, 0, 0, 0, 0, 0, 0, 0, 0, 0, 0, 0, 0, 0, 0, 0, 0, 0, 0, 0, 0, 0, 0, 0, 0, 0, 0, 0, 0, 0, 0, 0, 0, 0, 0, 0, 0, 0, 0, 0, 0, 0, 0, 0, 0, 0, 0, 0, 0, 0, 0, 0, 0, 0, 0, 0, 0, 0, 0, 0, 0, 0, 0, 0, 0, 0, 0, 0, 0, 0, 0, 0, 0, 0, 0, 0, 0, 0, 0, 0, 0, 0, 0, 0, 0, 0, 0, 0, 0, 0, 0, 0, 0, 0, 0, 0, 0, 0, 0, 0, 0, 0, 0, 0, 0, 0, 0, 0, 0, 0, 0, 0, 0, 0, 0, 0, 0, 0, 0, 0, 0, 0, 0, 0, 0, 0, 0, 0, 0, 0, 0, 0, 0, 0, 0, 0, 0, 0, 0, 0, 0, 0, 0, 0, 0, 0, 0, 0, 0, 0, 0, 0, 0, 0, 0, 0, 0, 0, 0, 0, 0, 0, 0, 0, 0, 0, 0, 0, 0, 0, 0, 0, 0, 0, 0, 0, 0, 0, 0, 0, 0, 0, 0, 0, 0, 0, 0, 0, 0, 0, 0, 0, 0, 0, 0, 0, 0, 0, 0, 0, 0, 0, 0, 0, 0, 1, 1, 1, 1, 1, 1, 1, 1, 1, 1, 1, 1, 1, 1, 1, 1, 1, 1, 1, 1, 1, 1, 1, 1, 1, 1, 1, 1, 1, 1, 1, 1, 1, 1, 1, 1, 1, 1, 1, 1, 1, 1, 1, 1, 1, 1, 1, 1, 1, 1, 1, 1, 1, 1, 1, 1, 1, 1, 1, 1, 1, 1, 1, 1, 1, 1, 1, 1, 1, 1, 1, 1, 1, 1, 1, 1, 1, 1, 1, 1, 1, 1, 1, 1, 1, 1, 1, 1, 0, 0, 0, 0, 0, 0, 0, 0, 0, 0, 0, 0, 0, 0, 0, 0, 0, 0, 0, 0, 0, 0, 0, 0, 0, 0, 0, 0, 0, 0, 0, 0, 0, 0, 0, 0, 0, 0, 0, 0, 0, 0, 0, 0, 0, 0, 0, 0, 0, 0, 0, 0, 0, 0, 0, 0, 0, 0, 0, 0, 0, 0, 0, 0, 0, 0, 0, 0, 0, 0, 0, 0, 0, 0, 0, 0, 0, 0, 0, 0, 0, 0, 0, 0, 0, 0, 0, 0, 0, 0, 0, 0, 0, 0, 0, 0, 0, 0, 0, 0, 0, 0, 0, 0, 0, 0, 0, 0, 0, 0, 0, 0, 0, 0, 0, 0, 0, 0, 0, 0, 0, 0, 0, 0, 0, 0, 0, 0, 0, 0, 0, 0, 0, 0, 0, 0, 0, 0, 0, 0, 0, 0, 0, 0, 0, 0, 0, 0, 0, 0, 0, 0, 0, 0, 0, 0, 0, 0, 0, 0, 0, 0, 0, 0, 0, 0, 0, 0, 0, 0, 0, 0, 0, 0, 0, 0, 0, 0, 0, 0, 0, 0, 0, 0, 0, 0, 0, 0, 0, 0, 0, 0, 0, 0, 0, 0, 0, 0, 0, 0, 0, 0, 0, 0, 0, 0, 0, 0, 0, 0, 0, 0, 0, 0, 0, 0, 0, 0, 0, 0, 0, 0, 0, 0, 0, 0, 0, 0, 0, 0, 0, 0, 0, 0, 0, 0, 0, 0, 0, 0, 0, 0, 0, 0, 0, 0, 0, 0, 0, 0, 0, 0, 0, 0, 0, 0, 0, 0, 0, 0, 0, 0, 0, 0, 0, 0, 0, 0, 0, 0, 0, 0, 0, 0, 0, 0, 0, 0, 0, 0, 0, 0, 0, 0, 0, 0, 0, 0, 0, 0, 0, 0, 0, 0, 0, 0, 0, 0, 0, 0, 0, 0, 0, 0, 0, 0, 0, 0, 0, 0, 0, 0, 0, 0, 0, 0, 0, 0, 0, 0, 0, 0, 0, 0, 0, 0, 0, 0, 0, 0, 0, 0, 0, 0, 0, 0, 0, 0, 0, 0, 0, 0, 0, 0, 0, 0, 0, 0, 0, 0, 0, 0, 0, 0, 0, 0, 0, 0, 0, 0, 0, 0, 0])
me_plane_001.materials.append(mat_material)
me_plane_001.materials.append(mat_material_002)
me_plane_001.use_remesh_preserve_volume = False
me_plane_001.use_remesh_preserve_attributes = False
me_plane_001.use_mirror_vertex_groups = False
me_plane_001.update()

# ---- objects
ob_plane = bpy.data.objects.new('Plane', me_plane_001)

# ---- transforms, parenting, visibility, modifiers, constraints
ob_plane.location = (49.93, 0.0, -0.6464)
ob_plane.lock_rotations_4d = False
ob_plane.empty_display_type = 'ARROWS'
ob_plane.color = (0.0, 0.0, 0.0, 1.0)
ob_plane.lineart.crease_threshold = 0.0

# ---- collection membership
col_collection_1.objects.link(ob_plane)

# ---- scene / render settings (as saved in the file)
scene.frame_start = 1; scene.frame_end = 250; scene.frame_set(1)
scene.render.engine = 'BLENDER_EEVEE_NEXT'
scene.render.image_settings.file_format = 'JPEG'
scene.render.image_settings.color_mode = 'RGB'
scene.render.image_settings.compression = 90
scene.render.resolution_x = 800
scene.render.resolution_y = 600
scene.render.pixel_aspect_x = 100.0
scene.render.pixel_aspect_y = 100.0
scene.render.fps = 25
scene.render.dither_intensity = 0.0
scene.render.use_compositing = False
scene.render.use_sequencer = False
scene.render.bake_margin = 2
scene.render.bake_bias = 0.0
scene.render.use_stamp_time = False
scene.render.use_stamp_date = False
scene.render.use_stamp_frame = False
scene.render.use_stamp_camera = False
scene.render.use_stamp_scene = False
scene.render.use_stamp_filename = False
scene.render.use_stamp_render_time = False
scene.render.stamp_font_size = 0
scene.cycles.use_denoising = False
scene.cycles.samples = 10
scene.cycles.sampling_pattern = 'TABULATED_SOBOL'
scene.cycles.light_sampling_threshold = 0.0
scene.cycles.use_adaptive_sampling = False
scene.cycles.use_light_tree = False
scene.cycles.blur_glossy = 0.0
scene.cycles.volume_bounces = 1
scene.cycles.pixel_filter_type = 'GAUSSIAN'
scene.cycles.sample_clamp_indirect = 0.0
scene.view_settings.view_transform = 'Raw'
bpy.context.view_layer.update()

# ---- added for rendering (the .blend has no active camera): camera
cam_auto = bpy.data.cameras.new('AutoCamera')
cam_auto.lens = 50.0
cam_auto.sensor_width = 36.0
cam_auto.clip_end = 1000.0
ob_auto_camera = bpy.data.objects.new('AutoCamera', cam_auto)
scene.collection.objects.link(ob_auto_camera)
ob_auto_camera.location = (9.57484, -6.1006, 4.83017)
ob_auto_camera.rotation_euler = (1.09748, -7.21219e-08, 0.694738)
scene.camera = ob_auto_camera
bpy.context.view_layer.update()
